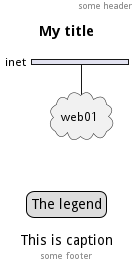

The diagram above was rendered by PlantUML. Its source (embedded in the PNG):
@startuml

header some header

footer some footer

title My title

nwdiag {
network inet {
web01 [shape = cloud]
	}
}

legend
	The legend
end legend

caption This is caption
@enduml